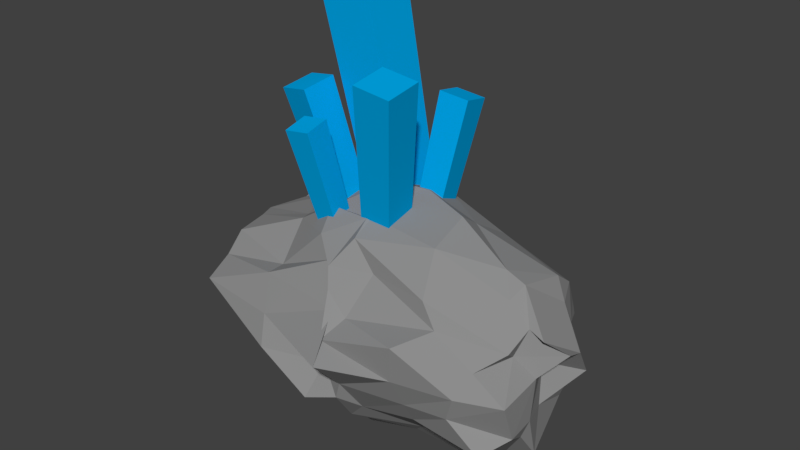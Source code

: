 # Source: element2.blend  (saved by Blender 2.79.0; exported with 4.5.12 LTS)
import bpy
from mathutils import Matrix  # noqa: F401  (used for matrix-valued properties, if any)

bpy.ops.wm.read_factory_settings(use_empty=True)
scene = bpy.context.scene
scene.name = 'Scene'

# ---- collections
col_collection_1 = bpy.data.collections.new('Collection 1'); scene.collection.children.link(col_collection_1)

# ---- materials (node trees are filled in below, after node groups)
mat_material_002 = bpy.data.materials.new('Material.002')
mat_material_002.alpha_threshold = 0.0
mat_material_002.use_transparent_shadow = False
mat_material_002.diffuse_color = (0.2668, 0.2668, 0.2668, 1.0)
mat_material_002.roughness = 0.5
mat_material_003 = bpy.data.materials.new('Material.003')
mat_material_003.alpha_threshold = 0.0
mat_material_003.use_transparent_shadow = False
mat_material_003.diffuse_color = (0.0, 0.3882, 0.8, 1.0)
mat_material_003.roughness = 0.5

# ---- material node trees

# ---- world
world_world = bpy.data.worlds.new('World'); scene.world = world_world
world_world.color = (0.05088, 0.05088, 0.05088)
world_world.use_sun_shadow = False
world_world.sun_shadow_jitter_overblur = 0.0
world_world.cycles.sampling_method = 'MANUAL'

# ---- meshes
me_icosphere = bpy.data.meshes.new('Icosphere')
me_icosphere.from_pydata([(0.05445, 0.04077, -0.5795), (1.431, -0.7726, -0.04483), (-0.1177, -0.9778, -0.1068), (-1.566, 0.1897, -0.1038), (-0.4103, 0.985, -0.1577), (1.224, 0.453, 0.07561), (0.1804, -0.8027, 0.6631), (-1.286, -0.4918, 0.8177), (-1.215, 0.4889, 0.9713), (0.2915, 0.9098, 0.8201), (1.612, -0.2619, 0.7737), (0.03754, 0.00784, 1.363), (-0.1486, -0.4808, -0.4611), (1.108, -0.3368, -0.4859), (0.2365, -0.6886, -0.1918), (1.519, -0.1372, -0.3451), (1.088, 0.1392, -0.6077), (-0.4011, -0.03473, -0.419), (-1.353, -0.4323, -0.1017), (-0.2658, 0.382, -0.4278), (-1.138, 0.6155, -0.1215), (0.08948, 0.8911, -0.3358), (1.575, -0.2722, 0.4502), (1.67, 0.2935, 0.2668), (0.2123, -1.202, 0.4398), (1.223, -0.8254, 0.3988), (-1.48, -0.2976, 0.3849), (-1.293, -0.8768, 0.5113), (-0.5981, 0.8091, 0.4733), (-1.375, 0.2633, 0.3348), (1.237, 0.8065, 0.3666), (-0.09198, 0.8789, 0.3686), (1.445, -0.4581, 0.6947), (-0.0914, -0.647, 1.015), (-1.405, -0.03114, 0.8158), (-0.2117, 0.916, 0.9709), (1.355, 0.4749, 0.8564), (0.02891, -0.5112, 1.185), (1.162, -0.1011, 1.138), (-0.4078, -0.2935, 1.246), (-0.2405, 0.4972, 1.393), (0.1829, 0.5118, 1.246), (0.003543, -0.3061, -0.6665), (1.366, -0.3689, -0.255), (0.148, -0.899, -0.02895), (1.513, -0.3393, -0.06918), (1.103, 0.436, -0.2859), (-0.2935, -0.03209, -0.4211), (-1.37, -0.1965, -0.06914), (0.04944, 0.2364, -0.4654), (-0.6836, 0.6241, -0.07654), (0.7475, 0.7161, 0.01283), (1.569, -0.538, 0.05081), (1.714, 0.09743, 0.5445), (-0.06097, -0.7966, 0.1572), (0.7341, -0.9403, 0.6943), (-1.475, -0.1381, 0.1415), (-1.317, -0.6304, 0.6293), (-0.4501, 0.8655, 0.1644), (-1.378, 0.3535, 0.5158), (1.277, 0.5582, 0.1039), (0.2546, 0.9845, 0.7501), (0.9201, -0.6524, 0.7776), (-0.6671, -0.6167, 0.756), (-1.186, 0.1987, 0.9063), (-0.05468, 0.9351, 0.8672), (1.465, 0.2405, 0.8222), (0.256, -0.5588, 0.9726), (0.6275, 0.05807, 1.342), (-0.7478, -0.2881, 1.024), (-0.7211, 0.5285, 1.016), (0.2403, 0.5914, 0.9019), (-0.112, -0.6473, -0.2554), (0.5762, -0.2165, -0.5233), (0.7686, -0.7023, -0.05681), (1.404, 0.3761, -0.1311), (0.4554, 0.145, -0.5645), (-1.034, 0.1061, -0.1233), (-0.8219, -0.7436, -0.08213), (-0.23, 0.7669, -0.2305), (-1.304, 0.172, -0.1762), (-0.0361, 0.8719, -0.129), (1.751, -0.1122, 0.6403), (1.493, 0.4155, 0.1552), (0.09754, -1.002, 0.5369), (1.148, -0.7914, 0.1781), (-1.372, -0.3408, 0.5241), (-0.5659, -1.003, 0.1953), (-0.89, 0.6248, 0.6704), (-1.39, 0.2495, 0.1526), (0.7413, 0.8297, 0.6118), (-0.1205, 1.107, 0.125), (1.477, -0.2505, 0.8241), (-0.01268, -0.7825, 0.838), (-1.326, -0.2006, 0.8358), (-0.7395, 0.632, 0.92), (0.8268, 0.551, 0.8352), (0.02845, -0.3, 1.285), (1.333, -0.1107, 1.078), (-0.1743, -0.1078, 1.132), (-0.2123, 0.1, 1.408), (0.208, 0.183, 1.394), (0.6419, 0.2178, 1.229), (1.366, 0.2837, 0.999), (0.7142, 0.5095, 1.047), (-0.07878, 0.5394, 1.228), (-0.06435, 0.6139, 1.197), (-0.2985, 0.6157, 1.122), (-0.3913, 0.04611, 1.235), (-0.9372, 0.1364, 1.006), (-0.7863, -0.1793, 1.007), (-0.004906, -0.3318, 1.277), (-0.3229, -0.5163, 1.112), (-0.08982, -0.6896, 0.9788), (0.6659, -0.3329, 1.24), (0.7757, -0.6109, 0.9591), (1.293, -0.2451, 0.9937), (1.459, 0.3777, 0.5779), (1.321, 0.5094, 0.3589), (1.3, 0.6443, 0.599), (-0.1386, 0.9402, 0.6658), (-0.3232, 0.8463, 0.3642), (-0.4053, 0.8343, 0.6719), (-1.432, 0.1567, 0.6174), (-1.383, 0.004608, 0.5211), (-1.405, -0.1509, 0.6819), (-0.6657, -0.7802, 0.7522), (-0.5944, -0.9214, 0.4599), (0.05537, -0.8166, 0.7009), (1.291, -0.6755, 0.58), (1.573, -0.6674, 0.3882), (1.405, -0.3371, 0.6026), (0.6682, 0.9674, 0.258), (0.6067, 0.8058, 0.01513), (0.09124, 0.9135, 0.08417), (-0.9987, 0.5626, 0.3935), (-0.8624, 0.7234, 0.1452), (-1.306, 0.4473, 0.06051), (-1.345, -0.5572, 0.3819), (-1.511, -0.4343, 0.1104), (-1.239, -0.5938, 0.05481), (0.7057, -0.9061, 0.3722), (0.1868, -0.8979, 0.1175), (0.7613, -0.8077, 0.1348), (1.427, 0.03991, 0.3741), (1.565, -0.3075, 0.08597), (1.472, -0.04019, 0.03875), (0.6506, 0.4252, -0.2377), (0.4717, 0.2862, -0.6057), (-0.0328, 0.7153, -0.3292), (-0.548, 0.5632, -0.2661), (-0.342, 0.2148, -0.442), (-0.827, 0.2625, -0.2942), (-0.8671, -0.237, -0.3228), (-0.2759, -0.2494, -0.4777), (-0.8331, -0.5539, -0.2297), (1.306, 0.2197, -0.3017), (1.316, -0.2167, -0.3671), (1.106, -0.007742, -0.5007), (0.05441, -0.6216, -0.3913), (0.5539, -0.3819, -0.4379), (0.6611, -0.4573, -0.3188), (-0.3449, 0.1093, 1.074), (-0.7926, 0.06684, 2.833), (-0.3449, 0.5007, 1.074), (-0.7926, 0.5432, 2.833), (0.03656, 0.1093, 1.162), (-0.3283, 0.06684, 2.939), (0.03656, 0.5007, 1.162), (-0.3283, 0.5432, 2.939), (-0.07159, -0.3178, 1.178), (0.05988, -0.5378, 2.433), (-0.07159, -0.0448, 1.219), (0.05988, -0.2056, 2.483), (0.2023, -0.3126, 1.144), (0.3933, -0.5315, 2.391), (0.2023, -0.0396, 1.185), (0.3933, -0.1992, 2.441), (-0.4922, -0.3602, 1.083), (-0.6171, -0.563, 1.921), (-0.5018, -0.1765, 1.121), (-0.6288, -0.3394, 1.968), (-0.3059, -0.3555, 1.107), (-0.3904, -0.5572, 1.951), (-0.3156, -0.1718, 1.146), (-0.4021, -0.3337, 1.997), (0.08094, 0.1605, 1.198), (0.1616, 0.3494, 2.171), (0.0606, 0.3692, 1.154), (0.1368, 0.6036, 2.117), (0.2932, 0.1757, 1.173), (0.4199, 0.368, 2.14), (0.2729, 0.3845, 1.129), (0.3952, 0.6221, 2.086), (-0.7171, 0.006593, 0.9847), (-1.012, -0.1844, 2.069), (-0.6824, 0.2456, 1.03), (-0.97, 0.1065, 2.124), (-0.4806, -0.03734, 1.035), (-0.7244, -0.2379, 2.13), (-0.446, 0.2017, 1.081), (-0.6822, 0.05299, 2.186)], [], [(0, 73, 42), (1, 43, 45), (0, 42, 47), (0, 47, 49), (0, 49, 76), (1, 45, 52), (2, 44, 54), (3, 48, 56), (4, 50, 58), (5, 51, 60), (1, 52, 85), (2, 54, 87), (3, 56, 89), (4, 58, 91), (5, 60, 83), (6, 62, 67), (7, 63, 69), (8, 64, 70), (9, 65, 71), (10, 66, 98), (38, 102, 68), (38, 103, 102), (36, 96, 104), (41, 105, 101), (41, 106, 105), (35, 95, 107), (40, 108, 100), (40, 109, 108), (34, 94, 110), (39, 111, 99), (39, 112, 111), (33, 93, 113), (37, 114, 97), (37, 115, 114), (32, 92, 116), (23, 117, 53), (23, 118, 117), (30, 90, 119), (31, 120, 61), (31, 121, 120), (28, 88, 122), (29, 123, 59), (29, 124, 123), (26, 86, 125), (27, 126, 57), (27, 127, 126), (24, 84, 128), (25, 129, 55), (25, 130, 129), (22, 82, 131), (30, 132, 90), (30, 133, 132), (21, 81, 134), (28, 135, 88), (28, 136, 135), (20, 80, 137), (26, 138, 86), (26, 139, 138), (18, 78, 140), (24, 141, 84), (24, 142, 141), (14, 74, 143), (22, 144, 82), (22, 145, 144), (15, 75, 146), (16, 147, 46), (16, 148, 147), (19, 79, 149), (19, 150, 79), (19, 151, 150), (17, 77, 152), (17, 153, 77), (17, 154, 153), (12, 72, 155), (15, 156, 75), (15, 157, 156), (13, 73, 158), (12, 159, 72), (12, 160, 159), (13, 43, 161), (161, 74, 14), (161, 43, 74), (43, 1, 74), (159, 161, 14), (159, 160, 161), (160, 13, 161), (72, 44, 2), (72, 159, 44), (159, 14, 44), (158, 76, 16), (158, 73, 76), (73, 0, 76), (156, 158, 16), (156, 157, 158), (157, 13, 158), (75, 46, 5), (75, 156, 46), (156, 16, 46), (155, 78, 18), (155, 72, 78), (72, 2, 78), (153, 155, 18), (153, 154, 155), (154, 12, 155), (77, 48, 3), (77, 153, 48), (153, 18, 48), (152, 80, 20), (152, 77, 80), (77, 3, 80), (150, 152, 20), (150, 151, 152), (151, 17, 152), (79, 50, 4), (79, 150, 50), (150, 20, 50), (149, 81, 21), (149, 79, 81), (79, 4, 81), (147, 149, 21), (147, 148, 149), (148, 19, 149), (46, 51, 5), (46, 147, 51), (147, 21, 51), (146, 83, 23), (146, 75, 83), (75, 5, 83), (144, 146, 23), (144, 145, 146), (145, 15, 146), (82, 53, 10), (82, 144, 53), (144, 23, 53), (143, 85, 25), (143, 74, 85), (74, 1, 85), (141, 143, 25), (141, 142, 143), (142, 14, 143), (84, 55, 6), (84, 141, 55), (141, 25, 55), (140, 87, 27), (140, 78, 87), (78, 2, 87), (138, 140, 27), (138, 139, 140), (139, 18, 140), (86, 57, 7), (86, 138, 57), (138, 27, 57), (137, 89, 29), (137, 80, 89), (80, 3, 89), (135, 137, 29), (135, 136, 137), (136, 20, 137), (88, 59, 8), (88, 135, 59), (135, 29, 59), (134, 91, 31), (134, 81, 91), (81, 4, 91), (132, 134, 31), (132, 133, 134), (133, 21, 134), (90, 61, 9), (90, 132, 61), (132, 31, 61), (131, 92, 32), (131, 82, 92), (82, 10, 92), (129, 131, 32), (129, 130, 131), (130, 22, 131), (55, 62, 6), (55, 129, 62), (129, 32, 62), (128, 93, 33), (128, 84, 93), (84, 6, 93), (126, 128, 33), (126, 127, 128), (127, 24, 128), (57, 63, 7), (57, 126, 63), (126, 33, 63), (125, 94, 34), (125, 86, 94), (86, 7, 94), (123, 125, 34), (123, 124, 125), (124, 26, 125), (59, 64, 8), (59, 123, 64), (123, 34, 64), (122, 95, 35), (122, 88, 95), (88, 8, 95), (120, 122, 35), (120, 121, 122), (121, 28, 122), (61, 65, 9), (61, 120, 65), (120, 35, 65), (119, 96, 36), (119, 90, 96), (90, 9, 96), (117, 119, 36), (117, 118, 119), (118, 30, 119), (53, 66, 10), (53, 117, 66), (117, 36, 66), (116, 98, 38), (116, 92, 98), (92, 10, 98), (114, 116, 38), (114, 115, 116), (115, 32, 116), (97, 68, 11), (97, 114, 68), (114, 38, 68), (113, 67, 37), (113, 93, 67), (93, 6, 67), (111, 113, 37), (111, 112, 113), (112, 33, 113), (99, 97, 11), (99, 111, 97), (111, 37, 97), (110, 69, 39), (110, 94, 69), (94, 7, 69), (108, 110, 39), (108, 109, 110), (109, 34, 110), (100, 99, 11), (100, 108, 99), (108, 39, 99), (107, 70, 40), (107, 95, 70), (95, 8, 70), (105, 107, 40), (105, 106, 107), (106, 35, 107), (101, 100, 11), (101, 105, 100), (105, 40, 100), (104, 71, 41), (104, 96, 71), (96, 9, 71), (102, 104, 41), (102, 103, 104), (103, 36, 104), (68, 101, 11), (68, 102, 101), (102, 41, 101), (98, 103, 38), (98, 66, 103), (66, 36, 103), (71, 106, 41), (71, 65, 106), (65, 35, 106), (70, 109, 40), (70, 64, 109), (64, 34, 109), (69, 112, 39), (69, 63, 112), (63, 33, 112), (67, 115, 37), (67, 62, 115), (62, 32, 115), (83, 118, 23), (83, 60, 118), (60, 30, 118), (91, 121, 31), (91, 58, 121), (58, 28, 121), (89, 124, 29), (89, 56, 124), (56, 26, 124), (87, 127, 27), (87, 54, 127), (54, 24, 127), (85, 130, 25), (85, 52, 130), (52, 22, 130), (60, 133, 30), (60, 51, 133), (51, 21, 133), (58, 136, 28), (58, 50, 136), (50, 20, 136), (56, 139, 26), (56, 48, 139), (48, 18, 139), (54, 142, 24), (54, 44, 142), (44, 14, 142), (52, 145, 22), (52, 45, 145), (45, 15, 145), (76, 148, 16), (76, 49, 148), (49, 19, 148), (49, 151, 19), (49, 47, 151), (47, 17, 151), (47, 154, 17), (47, 42, 154), (42, 12, 154), (45, 157, 15), (45, 43, 157), (43, 13, 157), (42, 160, 12), (42, 73, 160), (73, 13, 160), (162, 163, 165, 164), (164, 165, 169, 168), (168, 169, 167, 166), (166, 167, 163, 162), (164, 162, 166, 168), (169, 165, 163, 167), (170, 171, 173, 172), (172, 173, 177, 176), (176, 177, 175, 174), (174, 175, 171, 170), (172, 170, 174, 176), (177, 173, 171, 175), (178, 179, 181, 180), (180, 181, 185, 184), (184, 185, 183, 182), (182, 183, 179, 178), (180, 178, 182, 184), (185, 181, 179, 183), (186, 187, 189, 188), (188, 189, 193, 192), (192, 193, 191, 190), (190, 191, 187, 186), (188, 186, 190, 192), (193, 189, 187, 191), (194, 195, 197, 196), (196, 197, 201, 200), (200, 201, 199, 198), (198, 199, 195, 194), (196, 194, 198, 200), (201, 197, 195, 199)])
me_icosphere.polygons.foreach_set('material_index', [0, 0, 0, 0, 0, 0, 0, 0, 0, 0, 0, 0, 0, 0, 0, 0, 0, 0, 0, 0, 0, 0, 0, 0, 0, 0, 0, 0, 0, 0, 0, 0, 0, 0, 0, 0, 0, 0, 0, 0, 0, 0, 0, 0, 0, 0, 0, 0, 0, 0, 0, 0, 0, 0, 0, 0, 0, 0, 0, 0, 0, 0, 0, 0, 0, 0, 0, 0, 0, 0, 0, 0, 0, 0, 0, 0, 0, 0, 0, 0, 0, 0, 0, 0, 0, 0, 0, 0, 0, 0, 0, 0, 0, 0, 0, 0, 0, 0, 0, 0, 0, 0, 0, 0, 0, 0, 0, 0, 0, 0, 0, 0, 0, 0, 0, 0, 0, 0, 0, 0, 0, 0, 0, 0, 0, 0, 0, 0, 0, 0, 0, 0, 0, 0, 0, 0, 0, 0, 0, 0, 0, 0, 0, 0, 0, 0, 0, 0, 0, 0, 0, 0, 0, 0, 0, 0, 0, 0, 0, 0, 0, 0, 0, 0, 0, 0, 0, 0, 0, 0, 0, 0, 0, 0, 0, 0, 0, 0, 0, 0, 0, 0, 0, 0, 0, 0, 0, 0, 0, 0, 0, 0, 0, 0, 0, 0, 0, 0, 0, 0, 0, 0, 0, 0, 0, 0, 0, 0, 0, 0, 0, 0, 0, 0, 0, 0, 0, 0, 0, 0, 0, 0, 0, 0, 0, 0, 0, 0, 0, 0, 0, 0, 0, 0, 0, 0, 0, 0, 0, 0, 0, 0, 0, 0, 0, 0, 0, 0, 0, 0, 0, 0, 0, 0, 0, 0, 0, 0, 0, 0, 0, 0, 0, 0, 0, 0, 0, 0, 0, 0, 0, 0, 0, 0, 0, 0, 0, 0, 0, 0, 0, 0, 0, 0, 0, 0, 0, 0, 0, 0, 0, 0, 0, 0, 0, 0, 0, 0, 0, 0, 0, 0, 0, 0, 0, 0, 0, 0, 0, 0, 0, 0, 0, 0, 0, 0, 0, 0, 0, 0, 1, 1, 1, 1, 1, 1, 1, 1, 1, 1, 1, 1, 1, 1, 1, 1, 1, 1, 1, 1, 1, 1, 1, 1, 1, 1, 1, 1, 1, 1])
me_icosphere.materials.append(mat_material_002)
me_icosphere.materials.append(mat_material_003)
me_icosphere.use_remesh_preserve_volume = False
me_icosphere.use_remesh_preserve_attributes = False
me_icosphere.use_mirror_vertex_groups = False
me_icosphere.update()

# ---- objects
ob_icosphere = bpy.data.objects.new('Icosphere', me_icosphere)

# ---- transforms, parenting, visibility, modifiers, constraints
ob_icosphere.location = (0.05355, -0.02052, -0.04067)
ob_icosphere.lineart.crease_threshold = 0.0

# ---- collection membership
col_collection_1.objects.link(ob_icosphere)

# ---- scene / render settings (as saved in the file)
scene.frame_start = 1; scene.frame_end = 250; scene.frame_set(15)
scene.render.engine = 'BLENDER_EEVEE_NEXT'
scene.render.resolution_percentage = 50
scene.render.dither_intensity = 0.0
scene.cycles.use_denoising = False
scene.cycles.samples = 128
scene.cycles.sampling_pattern = 'TABULATED_SOBOL'
scene.cycles.use_adaptive_sampling = False
scene.cycles.use_light_tree = False
scene.cycles.blur_glossy = 0.0
scene.cycles.sample_clamp_indirect = 0.0
scene.view_settings.view_transform = 'Standard'
bpy.context.view_layer.update()

# ---- added for rendering (the .blend has no active camera and no usable light): camera, sun
cam_auto = bpy.data.cameras.new('AutoCamera')
cam_auto.lens = 50.0
cam_auto.sensor_width = 36.0
cam_auto.clip_end = 1000.0
ob_auto_camera = bpy.data.objects.new('AutoCamera', cam_auto)
scene.collection.objects.link(ob_auto_camera)
ob_auto_camera.location = (5.15784, -6.08192, 5.1051)
ob_auto_camera.rotation_euler = (1.09748, -7.21219e-08, 0.694738)
scene.camera = ob_auto_camera
light_auto_sun = bpy.data.lights.new('AutoSun', 'SUN')
light_auto_sun.energy = 3.0
light_auto_sun.angle = 0.0523599
ob_auto_sun = bpy.data.objects.new('AutoSun', light_auto_sun)
scene.collection.objects.link(ob_auto_sun)
ob_auto_sun.rotation_euler = (0.872665, 0.174533, 0.523599)
bpy.context.view_layer.update()
